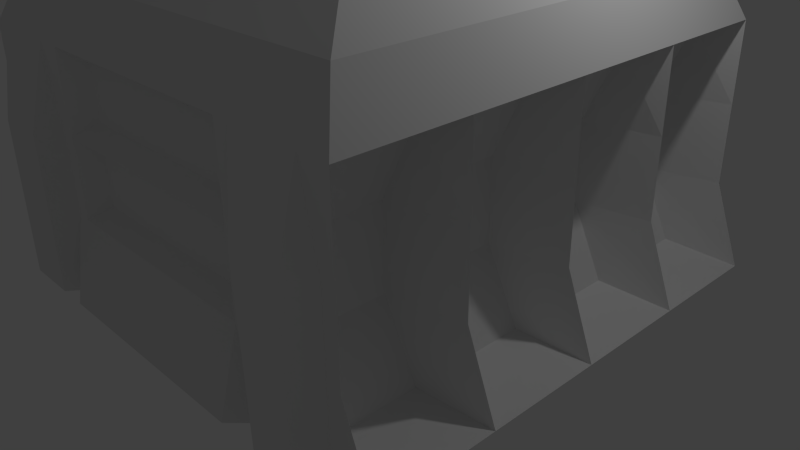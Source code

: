 # Source: bldg.blend  (saved by Blender 2.76.0; exported with 4.5.12 LTS)
import bpy
from mathutils import Matrix  # noqa: F401  (used for matrix-valued properties, if any)

bpy.ops.wm.read_factory_settings(use_empty=True)
scene = bpy.context.scene
scene.name = 'Scene'

# ---- collections
col_collection_1 = bpy.data.collections.new('Collection 1'); scene.collection.children.link(col_collection_1)

# ---- materials (node trees are filled in below, after node groups)
mat_material = bpy.data.materials.new('Material')
mat_material.alpha_threshold = 0.0
mat_material.use_transparent_shadow = False
mat_material.roughness = 0.5
mat_material.line_color = (0.0, 0.0, 0.0, 1.0)

# ---- material node trees

# ---- world
world_world = bpy.data.worlds.new('World'); scene.world = world_world
world_world.color = (0.05088, 0.05088, 0.05088)
world_world.use_sun_shadow = False
world_world.sun_shadow_jitter_overblur = 0.0
world_world.cycles.sampling_method = 'MANUAL'
world_world.cycles.sample_map_resolution = 256

# ---- cameras
cam_camera = bpy.data.cameras.new('Camera')
cam_camera.clip_end = 100.0
cam_camera.lens = 35.0
cam_camera.sensor_width = 32.0
cam_camera.sensor_height = 18.0
cam_camera.ortho_scale = 7.314
cam_camera.dof.focus_distance = 0.0
cam_camera.dof.aperture_fstop = 128.0

# ---- lights
light_lamp = bpy.data.lights.new('Lamp', 'POINT')
light_lamp.transmission_factor = 0.0
light_lamp.cutoff_distance = 30.0
light_lamp.energy = 100.0
light_lamp.shadow_buffer_clip_start = 1.001
light_lamp.shadow_soft_size = 0.1
light_lamp.shadow_maximum_resolution = 0.006
light_lamp.use_absolute_resolution = True
light_lamp.cycles.use_multiple_importance_sampling = False

# ---- meshes
me_cube = bpy.data.meshes.new('Cube')
me_cube.from_pydata([(0.8345, 0.9361, -0.9361), (0.8345, -0.9406, -0.9406), (-0.8345, -0.9305, -0.9305), (-0.8345, 0.9348, -0.9348), (0.6628, 0.6628, 1.0), (0.6628, -0.6628, 1.0), (-0.6628, -0.6628, 1.0), (-0.6628, 0.6628, 1.0), (0.8345, -0.05916, -0.9408), (1.788e-07, 1.089, -1.0), (0.6921, 0.9361, -1.49e-08), (0.0, -1.089, -1.0), (0.6921, -0.9406, 0.0), (-0.8345, 0.05627, -0.9437), (-0.6921, -0.9305, 0.0), (-0.6921, 0.9348, -1.49e-08), (0.4972, -4.009e-07, 1.021), (1.176e-07, 0.6628, 1.0), (-3.96e-07, -0.6628, 1.0), (-0.4901, 4.773e-08, 1.028), (2.384e-07, 0.8604, 0.06057), (-0.6921, 0.05627, 0.0), (-2.98e-07, -0.921, -0.08181), (0.6921, -0.05916, -1.49e-08), (-1.49e-07, -1.788e-07, 1.422), (5.96e-08, 1.192e-07, -1.0), (0.8345, -0.5594, -0.9406), (-0.5, 1.089, -1.0), (0.8345, 0.9361, 0.4361), (-0.5, -1.089, -1.0), (0.8345, -0.9406, 0.4406), (-0.8345, 0.5652, -0.9348), (-0.8345, -0.9305, 0.4305), (-0.8345, 0.9348, 0.4348), (0.4972, -0.3152, 1.021), (-0.3314, 0.6628, 1.0), (-0.3314, -0.6628, 1.0), (-0.4901, 0.31, 1.028), (0.8345, 0.4488, -0.9488), (0.5, 1.089, -1.0), (0.6921, 0.9361, -0.5), (0.5, -1.089, -1.0), (0.6921, -0.9406, -0.5), (-0.8345, -0.4289, -0.9289), (-0.6921, -0.9305, -0.5), (-0.6921, 0.9348, -0.5), (0.4972, 0.3152, 1.021), (0.3314, 0.6628, 1.0), (0.3314, -0.6628, 1.0), (-0.4901, -0.31, 1.028), (-0.4394, 0.8604, 0.06057), (0.4394, 0.8604, 0.06057), (2.384e-07, 1.0, 0.5), (2.086e-07, 1.0, -0.5), (-1.0, 0.5, 0.0), (-1.0, -0.5, 0.0), (-0.6921, 0.05627, -0.5), (-0.8345, 0.05627, 0.4437), (-0.4182, -0.921, -0.08181), (0.4182, -0.921, -0.08181), (-1.49e-07, -0.921, -0.4182), (-4.172e-07, -1.0, 0.5), (1.0, -0.5, 0.0), (1.0, 0.5, 0.0), (0.6921, -0.05916, -0.5), (0.8345, -0.05916, 0.4408), (-3.427e-07, -0.5, 1.135), (4.47e-08, 0.5, 1.135), (0.5, -3.576e-07, 1.135), (-0.4546, 1.019e-08, 1.107), (-0.5, 2.086e-07, -1.0), (0.5, 2.98e-08, -1.0), (1.192e-07, 0.5, -1.0), (2.98e-08, -0.5, -1.0), (0.5, -0.5, -1.0), (0.5, 0.5, -1.0), (-0.5, 0.5, -1.0), (-0.4546, 0.4078, 1.107), (0.4475, 0.4303, 1.114), (0.4475, -0.4303, 1.114), (0.8345, 0.4488, 0.4488), (1.0, 0.5, -0.5), (1.0, -0.5, -0.5), (0.4111, -0.921, 0.4111), (0.4182, -0.921, -0.4182), (-0.4182, -0.921, -0.4182), (-0.8345, -0.4289, 0.4289), (-1.0, -0.5, -0.5), (-1.0, 0.5, -0.5), (0.4343, 0.8604, -0.4343), (0.4394, 0.8604, 0.4394), (-0.4394, 0.8604, 0.4394), (-0.4343, 0.8604, -0.4343), (-0.8345, 0.5652, 0.4348), (-0.4111, -0.921, 0.4111), (0.8345, -0.5594, 0.4406), (-0.4546, -0.4078, 1.107), (-0.5, -0.5, -1.0), (-0.8345, 0.4437, -0.9437), (-1.126, 1.0, -1.0), (-1.0, 1.0, -0.5), (-1.0, 1.0, 0.0), (-1.0, 1.0, 0.5), (-0.6921, 0.5652, -0.5), (-0.6921, 0.5652, 0.0), (-0.8345, 0.4437, 0.4437), (-0.6921, -0.0711, -0.5), (-0.8345, -0.0711, -0.9289), (-0.8345, -0.0711, 0.4289), (-1.0, 2.384e-07, 0.0), (-1.126, 0.5, -1.0), (-0.6921, 0.4437, -0.5), (-0.6921, 0.4437, 0.0), (-1.0, 0.5, 0.5), (-0.8345, -0.5695, -0.9305), (-1.126, 2.98e-07, -1.0), (-1.0, 2.682e-07, -0.5), (-1.0, 2.086e-07, 0.5), (-0.6921, -0.0711, 0.0), (-0.8345, -0.5695, 0.4305), (-0.6921, -0.4289, 0.0), (-0.6921, -0.4289, -0.5), (-1.0, -1.0, -0.5), (-1.0, -1.0, 0.0), (-1.0, -1.0, 0.5), (-1.126, -1.0, -1.0), (-1.126, -0.5, -1.0), (-1.0, -0.5, 0.5), (-0.6921, -0.5695, 0.0), (-0.6921, -0.5695, -0.5), (0.8345, -0.4408, -0.9408), (1.126, -1.0, -1.0), (1.0, -1.0, -0.5), (1.0, -1.0, 0.0), (1.0, -1.0, 0.5), (0.6921, -0.5594, -0.5), (0.6921, -0.5594, -1.49e-08), (0.8345, -0.4408, 0.4408), (0.6921, 0.05116, -0.5), (0.8345, 0.05116, -0.9488), (0.8345, 0.05116, 0.4488), (1.0, -2.98e-07, 0.0), (1.126, -0.5, -1.0), (0.6921, -0.4408, -0.5), (0.6921, -0.4408, 0.0), (1.0, -0.5, 0.5), (0.8345, 0.5639, -0.9361), (1.126, -5.96e-08, -1.0), (1.0, -1.788e-07, -0.5), (1.0, -4.172e-07, 0.5), (0.6921, 0.05116, 0.0), (0.8345, 0.5639, 0.4361), (0.6921, 0.4488, -1.49e-08), (0.6921, 0.4488, -0.5), (1.0, 1.0, -0.5), (1.0, 1.0, 0.0), (1.0, 1.0, 0.5), (1.126, 1.0, -1.0), (1.126, 0.5, -1.0), (1.0, 0.5, 0.5), (0.6921, 0.5639, 0.0), (0.6921, 0.5639, -0.5), (0.9087, 0.9087, 0.817), (0.9087, -0.9087, 0.817), (-0.9087, -0.9087, 0.817), (-0.9087, 0.9087, 0.817), (2.068e-07, 0.9087, 0.817), (-0.9087, 1.578e-07, 0.817), (-4.577e-07, -0.9087, 0.817), (0.9087, -4.624e-07, 0.817), (0.9087, 0.4543, 0.817), (0.4543, -0.9087, 0.817), (-0.9087, -0.4543, 0.817), (0.4543, 0.9087, 0.817), (-0.4543, 0.9087, 0.817), (-0.9087, 0.4543, 0.817), (-0.4543, -0.9087, 0.817), (0.9087, -0.4543, 0.817), (0.4111, -0.921, 0.08888), (-2.98e-07, -0.921, 0.08888), (-0.4111, -0.921, 0.08888), (0.5, -1.0, -0.5), (-1.49e-07, -1.0, -0.5), (-0.5, -1.0, -0.5), (0.5, -1.0, 0.0), (-2.98e-07, -1.0, 0.0), (-0.5, -1.0, 0.0), (0.5, -1.0, 0.5), (-4.172e-07, -0.921, 0.4111), (-0.5, -1.0, 0.5), (0.4343, 0.8604, -0.06571), (2.384e-07, 0.8604, -0.06571), (-0.4343, 0.8604, -0.06571), (0.5, 1.0, 0.5), (2.384e-07, 0.8604, 0.4394), (-0.5, 1.0, 0.5), (0.5, 1.0, 0.0), (2.384e-07, 1.0, 0.0), (-0.5, 1.0, 0.0), (0.5, 1.0, -0.5), (2.086e-07, 0.8604, -0.4343), (-0.5, 1.0, -0.5), (-0.6187, 1.0, -0.5), (-0.7071, 1.086, -0.5), (-0.8917, 1.086, -0.5), (-0.9473, 1.0, -0.5), (-0.6219, 1.0, -1.0), (-0.7117, 1.086, -1.0), (-0.8938, 1.086, -1.0), (-0.9484, 1.0, -1.0), (-0.6122, 1.0, 0.5), (-0.698, 1.0, 0.5), (-0.8874, 1.0, 0.5), (-0.945, 1.0, 0.5), (-0.6154, 1.0, 0.0), (-0.7026, 1.086, 0.0), (-0.8896, 1.086, 0.0), (-0.9461, 1.0, 0.0), (0.9168, 1.0, 0.0), (0.8213, 1.092, 0.0), (0.6584, 1.092, 0.0), (0.5831, 1.0, 0.0), (0.9175, 1.0, 0.5), (0.8195, 1.0, 0.5), (0.6536, 1.0, 0.5), (0.5826, 1.0, 0.5), (0.9161, 1.0, -0.5), (0.8232, 1.092, -0.5), (0.6631, 1.092, -0.5), (0.5836, 1.0, -0.5), (0.9153, 1.0, -1.0), (0.825, 1.092, -1.0), (0.6678, 1.092, -1.0), (0.5842, 1.0, -1.0), (-0.5498, -1.0, 0.0), (-0.6214, -1.09, 0.0), (-0.857, -1.09, 0.0), (-0.9299, -1.0, 0.0), (-0.5561, -1.0, -0.5), (-0.6276, -1.09, -0.5), (-0.8643, -1.09, -0.5), (-0.9338, -1.0, -0.5), (-0.5624, -1.0, -1.0), (-0.6338, -1.09, -1.0), (-0.8717, -1.09, -1.0), (-0.9377, -1.0, -1.0), (-0.5435, -1.0, 0.5), (-0.6152, -1.0, 0.5), (-0.8496, -1.0, 0.5), (-0.9261, -1.0, 0.5), (0.9384, -1.0, -1.0), (0.8703, -1.09, -1.0), (0.676, -1.09, -1.0), (0.5881, -1.0, -1.0), (0.9399, -1.0, -0.5), (0.8708, -1.09, -0.5), (0.6665, -1.09, -0.5), (0.583, -1.0, -0.5), (0.9428, -1.0, 0.5), (0.8718, -1.0, 0.5), (0.6474, -1.0, 0.5), (0.5728, -1.0, 0.5), (0.9413, -1.0, 0.0), (0.8713, -1.09, 0.0), (0.6569, -1.09, 0.0), (0.5779, -1.0, 0.0), (0.6628, 0.3314, 1.0), (0.6628, -4.171e-07, 1.0), (0.6628, -0.3314, 1.0), (0.5, 0.5, 1.135), (0.4475, -3.7e-07, 1.114), (0.5, -0.5, 1.135), (-0.6628, -0.3314, 1.0), (-0.6628, 5.696e-08, 1.0), (-0.6628, 0.3314, 1.0), (-0.5, 0.5, 1.135), (-0.5, 0.0, 1.135), (-0.5, -0.5, 1.135)], [], [(97, 29, 242, 243, 244, 245, 125, 126), (277, 272, 6, 36), (177, 268, 5, 163), (176, 36, 6, 164), (175, 274, 7, 165), (201, 27, 206, 202), (195, 198, 214, 210), (90, 51, 20, 194), (199, 39, 9, 53), (103, 104, 15, 45), (121, 120, 118, 106), (172, 272, 273, 167), (241, 237, 123, 122), (84, 59, 22, 60), (171, 48, 18, 168), (135, 136, 12, 42), (153, 152, 150, 138), (170, 266, 267, 169), (271, 66, 18, 48), (269, 67, 24, 68), (77, 37, 19, 69), (76, 70, 115, 110), (75, 71, 25, 72), (74, 41, 11, 73), (71, 74, 73, 25), (147, 142, 74, 71), (142, 131, 250, 251, 252, 253, 41, 74), (39, 75, 72, 9), (157, 158, 75, 39, 233, 232, 231, 230), (158, 147, 71, 75), (27, 76, 110, 99, 209, 208, 207, 206), (9, 72, 76, 27), (72, 25, 70, 76), (67, 275, 276, 24), (17, 35, 275, 67), (35, 7, 274, 275), (46, 78, 270, 16), (4, 47, 269, 266), (47, 17, 67, 269), (268, 271, 48, 5), (16, 270, 79, 34), (68, 24, 66, 271), (152, 80, 140, 150), (10, 28, 151, 160), (162, 4, 266, 170), (38, 153, 138, 139), (0, 40, 161, 146), (40, 10, 160, 161), (26, 135, 42, 1), (8, 64, 143, 130), (64, 23, 144, 143), (178, 83, 188, 179), (265, 261, 187, 184), (163, 5, 48, 171), (41, 181, 182, 11), (253, 257, 181, 41), (257, 265, 184, 181), (245, 241, 122, 125), (11, 182, 183, 29), (60, 22, 58, 85), (120, 86, 108, 118), (14, 32, 119, 128), (164, 6, 272, 172), (43, 121, 106, 107), (2, 44, 129, 114), (44, 14, 128, 129), (31, 103, 45, 3), (13, 56, 111, 98), (56, 21, 112, 111), (190, 89, 200, 191), (155, 154, 226, 218), (154, 157, 230, 226), (173, 193, 52, 166), (162, 156, 222, 223, 224, 225, 193, 173), (156, 155, 218, 222), (174, 195, 210, 211, 212, 213, 102, 165), (166, 52, 195, 174), (194, 20, 50, 91), (198, 201, 202, 214), (191, 200, 92, 192), (53, 9, 27, 201), (104, 93, 33, 15), (21, 57, 105, 112), (167, 273, 274, 175), (237, 249, 124, 123), (179, 188, 94, 180), (168, 18, 36, 176), (136, 95, 30, 12), (23, 65, 137, 144), (169, 267, 268, 177), (66, 277, 36, 18), (24, 276, 277, 66), (69, 19, 49, 96), (70, 97, 126, 115), (25, 73, 97, 70), (73, 11, 29, 97), (31, 3, 99, 110), (45, 15, 101, 100), (15, 33, 102, 101), (3, 45, 100, 99), (103, 31, 110, 88), (104, 103, 88, 54), (33, 93, 113, 102), (93, 104, 54, 113), (56, 13, 115, 116), (57, 21, 109, 117), (13, 98, 110, 115), (21, 56, 116, 109), (98, 111, 88, 110), (111, 112, 54, 88), (105, 57, 117, 113), (112, 105, 113, 54), (43, 107, 115, 126), (107, 106, 116, 115), (118, 108, 117, 109), (106, 118, 109, 116), (108, 86, 127, 117), (86, 120, 55, 127), (121, 43, 126, 87), (120, 121, 87, 55), (14, 44, 122, 123), (32, 14, 123, 124), (2, 114, 126, 125), (44, 2, 125, 122), (119, 32, 124, 127), (128, 119, 127, 55), (114, 129, 87, 126), (129, 128, 55, 87), (26, 1, 131, 142), (42, 12, 133, 132), (12, 30, 134, 133), (1, 42, 132, 131), (135, 26, 142, 82), (136, 135, 82, 62), (30, 95, 145, 134), (95, 136, 62, 145), (64, 8, 147, 148), (65, 23, 141, 149), (8, 130, 142, 147), (23, 64, 148, 141), (130, 143, 82, 142), (143, 144, 62, 82), (137, 65, 149, 145), (144, 137, 145, 62), (38, 139, 147, 158), (139, 138, 148, 147), (150, 140, 149, 141), (138, 150, 141, 148), (140, 80, 159, 149), (80, 152, 63, 159), (153, 38, 158, 81), (152, 153, 81, 63), (10, 40, 154, 155), (28, 10, 155, 156), (0, 146, 158, 157), (40, 0, 157, 154), (151, 28, 156, 159), (160, 151, 159, 63), (146, 161, 81, 158), (161, 160, 63, 81), (149, 169, 177, 145), (61, 168, 176, 189), (117, 167, 175, 113), (17, 166, 174, 35), (35, 174, 165, 7), (4, 162, 173, 47), (47, 173, 166, 17), (124, 164, 172, 127), (134, 163, 171, 187, 261, 260, 259, 258), (156, 162, 170, 159), (159, 170, 169, 149), (187, 171, 168, 61), (127, 172, 167, 117), (113, 175, 165, 102), (189, 176, 164, 124, 249, 248, 247, 246), (145, 177, 163, 134), (22, 59, 184, 185), (58, 22, 185, 186), (84, 60, 182, 181), (59, 84, 181, 184), (60, 85, 183, 182), (85, 58, 186, 183), (178, 179, 185, 184), (179, 180, 186, 185), (188, 83, 187, 61), (83, 178, 184, 187), (94, 188, 61, 189), (180, 94, 189, 186), (20, 51, 196, 197), (50, 20, 197, 198), (90, 194, 52, 193), (51, 90, 193, 196), (194, 91, 195, 52), (91, 50, 198, 195), (190, 191, 197, 196), (191, 192, 198, 197), (200, 89, 199, 53), (89, 190, 196, 199), (92, 200, 53, 201), (192, 92, 201, 198), (203, 207, 208, 204), (202, 206, 207, 203), (205, 209, 99, 100), (204, 208, 209, 205), (211, 215, 216, 212), (210, 214, 215, 211), (213, 217, 101, 102), (212, 216, 217, 213), (215, 203, 204, 216), (214, 202, 203, 215), (217, 205, 100, 101), (216, 204, 205, 217), (219, 227, 228, 220), (218, 226, 227, 219), (221, 229, 199, 196), (220, 228, 229, 221), (223, 219, 220, 224), (222, 218, 219, 223), (225, 221, 196, 193), (224, 220, 221, 225), (227, 231, 232, 228), (226, 230, 231, 227), (229, 233, 39, 199), (228, 232, 233, 229), (239, 235, 236, 240), (240, 236, 237, 241), (183, 186, 234, 238), (238, 234, 235, 239), (235, 247, 248, 236), (236, 248, 249, 237), (186, 189, 246, 234), (234, 246, 247, 235), (243, 239, 240, 244), (244, 240, 241, 245), (29, 183, 238, 242), (242, 238, 239, 243), (255, 263, 264, 256), (256, 264, 265, 257), (132, 133, 262, 254), (254, 262, 263, 255), (251, 255, 256, 252), (252, 256, 257, 253), (131, 132, 254, 250), (250, 254, 255, 251), (263, 259, 260, 264), (264, 260, 261, 265), (133, 134, 258, 262), (262, 258, 259, 263), (46, 16, 267, 266), (16, 34, 268, 267), (270, 78, 269, 68), (78, 46, 266, 269), (79, 270, 68, 271), (34, 79, 271, 268), (49, 19, 273, 272), (19, 37, 274, 273), (77, 69, 276, 275), (37, 77, 275, 274), (69, 96, 277, 276), (96, 49, 272, 277)])
_ca = me_cube.color_attributes.new('Col', 'BYTE_COLOR', 'CORNER')
_ca.data.foreach_set('color', [1.0, 1.0, 1.0, 1.0, 1.0, 1.0, 1.0, 1.0, 1.0, 1.0, 1.0, 1.0, 1.0, 1.0, 1.0, 1.0, 1.0, 1.0, 1.0, 1.0, 1.0, 1.0, 1.0, 1.0, 1.0, 1.0, 1.0, 1.0, 1.0, 1.0, 1.0, 1.0, 0.9301, 1.0, 0.4564, 1.0, 0.9301, 1.0, 0.4564, 1.0, 0.9301, 1.0, 0.4564, 1.0, 0.9301, 1.0, 0.4564, 1.0, 0.9301, 1.0, 0.4564, 1.0, 0.9301, 1.0, 0.4564, 1.0, 0.9301, 1.0, 0.4564, 1.0, 0.9301, 1.0, 0.4564, 1.0, 0.9301, 1.0, 0.4564, 1.0, 0.9301, 1.0, 0.4564, 1.0, 0.9301, 1.0, 0.4564, 1.0, 0.9301, 1.0, 0.4564, 1.0, 0.9301, 1.0, 0.4564, 1.0, 0.9301, 1.0, 0.4564, 1.0, 0.9301, 1.0, 0.4564, 1.0, 0.9301, 1.0, 0.4564, 1.0, 0.9301, 1.0, 0.4564, 1.0, 0.9301, 1.0, 0.4564, 1.0, 0.9301, 1.0, 0.4564, 1.0, 0.9301, 1.0, 0.4564, 1.0, 0.9301, 1.0, 0.4564, 1.0, 0.9301, 1.0, 0.4564, 1.0, 0.9301, 1.0, 0.4564, 1.0, 0.9301, 1.0, 0.4564, 1.0, 0.1195, 0.4342, 0.1119, 1.0, 0.1195, 0.4342, 0.1119, 1.0, 0.1195, 0.4342, 0.1119, 1.0, 0.1195, 0.4342, 0.1119, 1.0, 0.9301, 1.0, 0.4564, 1.0, 0.9301, 1.0, 0.4564, 1.0, 0.9301, 1.0, 0.4564, 1.0, 0.9301, 1.0, 0.4564, 1.0, 0.1195, 0.4342, 0.1119, 1.0, 0.1195, 0.4342, 0.1119, 1.0, 0.1195, 0.4342, 0.1119, 1.0, 0.1356, 0.4508, 0.1195, 1.0, 0.1195, 0.4342, 0.1119, 1.0, 0.1195, 0.4342, 0.1119, 1.0, 0.1195, 0.4342, 0.1119, 1.0, 0.1248, 0.4397, 0.1144, 1.0, 0.9301, 1.0, 0.4564, 1.0, 0.9301, 1.0, 0.4564, 1.0, 0.9301, 1.0, 0.4564, 1.0, 0.9301, 1.0, 0.4564, 1.0, 0.9301, 1.0, 0.4564, 1.0, 0.9301, 1.0, 0.4564, 1.0, 0.9301, 1.0, 0.4564, 1.0, 0.9301, 1.0, 0.4564, 1.0, 0.1195, 0.4342, 0.1119, 1.0, 0.1195, 0.4342, 0.1119, 1.0, 0.1195, 0.4342, 0.1119, 1.0, 0.1195, 0.4342, 0.1119, 1.0, 0.9301, 1.0, 0.4564, 1.0, 0.9301, 1.0, 0.4564, 1.0, 0.9301, 1.0, 0.4564, 1.0, 0.9301, 1.0, 0.4564, 1.0, 0.1195, 0.4342, 0.1119, 1.0, 0.1195, 0.4342, 0.1119, 1.0, 0.1195, 0.4342, 0.1119, 1.0, 0.1195, 0.4342, 0.1119, 1.0, 0.1195, 0.4342, 0.1119, 1.0, 0.1195, 0.4342, 0.1119, 1.0, 0.1195, 0.4342, 0.1119, 1.0, 0.1195, 0.4342, 0.1119, 1.0, 0.9301, 1.0, 0.4564, 1.0, 0.9301, 1.0, 0.4564, 1.0, 0.9301, 1.0, 0.4564, 1.0, 0.9301, 1.0, 0.4564, 1.0, 0.9301, 1.0, 0.4564, 1.0, 0.9301, 1.0, 0.4564, 1.0, 0.9301, 1.0, 0.4564, 1.0, 0.9301, 1.0, 0.4564, 1.0, 0.9301, 1.0, 0.4564, 1.0, 0.9301, 1.0, 0.4564, 1.0, 0.9301, 1.0, 0.4564, 1.0, 0.9301, 1.0, 0.4564, 1.0, 0.1195, 0.4342, 0.1119, 1.0, 0.1195, 0.4342, 0.1119, 1.0, 0.1195, 0.4342, 0.1119, 1.0, 0.1195, 0.4342, 0.1119, 1.0, 1.0, 1.0, 1.0, 1.0, 1.0, 1.0, 1.0, 1.0, 1.0, 1.0, 1.0, 1.0, 1.0, 1.0, 1.0, 1.0, 1.0, 1.0, 1.0, 1.0, 1.0, 1.0, 1.0, 1.0, 1.0, 1.0, 1.0, 1.0, 1.0, 1.0, 1.0, 1.0, 1.0, 1.0, 1.0, 1.0, 1.0, 1.0, 1.0, 1.0, 1.0, 1.0, 1.0, 1.0, 1.0, 1.0, 1.0, 1.0, 1.0, 1.0, 1.0, 1.0, 1.0, 1.0, 1.0, 1.0, 1.0, 1.0, 1.0, 1.0, 1.0, 1.0, 1.0, 1.0, 1.0, 1.0, 1.0, 1.0, 1.0, 1.0, 1.0, 1.0, 1.0, 1.0, 1.0, 1.0, 1.0, 1.0, 1.0, 1.0, 1.0, 1.0, 1.0, 1.0, 1.0, 1.0, 1.0, 1.0, 1.0, 1.0, 1.0, 1.0, 1.0, 1.0, 1.0, 1.0, 1.0, 1.0, 1.0, 1.0, 1.0, 1.0, 1.0, 1.0, 1.0, 1.0, 1.0, 1.0, 1.0, 1.0, 1.0, 1.0, 1.0, 1.0, 1.0, 1.0, 1.0, 1.0, 1.0, 1.0, 1.0, 1.0, 1.0, 1.0, 1.0, 1.0, 1.0, 1.0, 1.0, 1.0, 1.0, 1.0, 1.0, 1.0, 1.0, 1.0, 1.0, 1.0, 1.0, 1.0, 1.0, 1.0, 1.0, 1.0, 1.0, 1.0, 1.0, 1.0, 1.0, 1.0, 1.0, 1.0, 1.0, 1.0, 1.0, 1.0, 1.0, 1.0, 1.0, 1.0, 1.0, 1.0, 1.0, 1.0, 1.0, 1.0, 1.0, 1.0, 1.0, 1.0, 1.0, 1.0, 1.0, 1.0, 1.0, 1.0, 1.0, 1.0, 1.0, 1.0, 1.0, 1.0, 1.0, 1.0, 1.0, 1.0, 1.0, 1.0, 1.0, 1.0, 1.0, 1.0, 1.0, 1.0, 1.0, 1.0, 1.0, 1.0, 1.0, 1.0, 1.0, 1.0, 1.0, 1.0, 1.0, 1.0, 1.0, 1.0, 1.0, 1.0, 1.0, 1.0, 1.0, 1.0, 1.0, 1.0, 1.0, 1.0, 1.0, 1.0, 1.0, 1.0, 1.0, 1.0, 1.0, 1.0, 1.0, 1.0, 1.0, 1.0, 1.0, 1.0, 1.0, 1.0, 1.0, 1.0, 1.0, 1.0, 1.0, 1.0, 0.9301, 1.0, 0.4564, 1.0, 0.9301, 1.0, 0.4564, 1.0, 0.9301, 1.0, 0.4564, 1.0, 0.9301, 1.0, 0.4564, 1.0, 0.9301, 1.0, 0.4564, 1.0, 0.9301, 1.0, 0.4564, 1.0, 0.9301, 1.0, 0.4564, 1.0, 0.9301, 1.0, 0.4564, 1.0, 0.9301, 1.0, 0.4564, 1.0, 0.9301, 1.0, 0.4564, 1.0, 0.9301, 1.0, 0.4564, 1.0, 0.9301, 1.0, 0.4564, 1.0, 0.1195, 0.4342, 0.1119, 1.0, 0.1195, 0.4342, 0.1119, 1.0, 0.1195, 0.4342, 0.1119, 1.0, 0.1195, 0.4342, 0.1119, 1.0, 0.9301, 1.0, 0.4564, 1.0, 0.9301, 1.0, 0.4564, 1.0, 0.9301, 1.0, 0.4564, 1.0, 0.9301, 1.0, 0.4564, 1.0, 0.9301, 1.0, 0.4564, 1.0, 0.9301, 1.0, 0.4564, 1.0, 0.9301, 1.0, 0.4564, 1.0, 0.9301, 1.0, 0.4564, 1.0, 0.9301, 1.0, 0.4564, 1.0, 0.9301, 1.0, 0.4564, 1.0, 0.9301, 1.0, 0.4564, 1.0, 0.9301, 1.0, 0.4564, 1.0, 0.1195, 0.4342, 0.1119, 1.0, 0.1195, 0.4342, 0.1119, 1.0, 0.1195, 0.4342, 0.1119, 1.0, 0.1195, 0.4342, 0.1119, 1.0, 0.9301, 1.0, 0.4564, 1.0, 0.9301, 1.0, 0.4564, 1.0, 0.9301, 1.0, 0.4564, 1.0, 0.9301, 1.0, 0.4564, 1.0, 0.9301, 1.0, 0.4564, 1.0, 0.9301, 1.0, 0.4564, 1.0, 0.9301, 1.0, 0.4564, 1.0, 0.9301, 1.0, 0.4564, 1.0, 0.9301, 1.0, 0.4564, 1.0, 0.9301, 1.0, 0.4564, 1.0, 0.9301, 1.0, 0.4564, 1.0, 0.9301, 1.0, 0.4564, 1.0, 0.9301, 1.0, 0.4564, 1.0, 0.9301, 1.0, 0.4564, 1.0, 0.9301, 1.0, 0.4564, 1.0, 0.9301, 1.0, 0.4564, 1.0, 0.9301, 1.0, 0.4564, 1.0, 0.9301, 1.0, 0.4564, 1.0, 0.9301, 1.0, 0.4564, 1.0, 0.9301, 1.0, 0.4564, 1.0, 0.9301, 1.0, 0.4564, 1.0, 0.9301, 1.0, 0.4564, 1.0, 0.9301, 1.0, 0.4564, 1.0, 0.9301, 1.0, 0.4564, 1.0, 0.1195, 0.4342, 0.1119, 1.0, 0.1195, 0.4342, 0.1119, 1.0, 0.1195, 0.4342, 0.1119, 1.0, 0.1195, 0.4342, 0.1119, 1.0, 0.9301, 1.0, 0.4564, 1.0, 0.9301, 1.0, 0.4564, 1.0, 0.9301, 1.0, 0.4564, 1.0, 0.9301, 1.0, 0.4564, 1.0, 0.9301, 1.0, 0.4564, 1.0, 0.9301, 1.0, 0.4564, 1.0, 0.9301, 1.0, 0.4564, 1.0, 0.9301, 1.0, 0.4564, 1.0, 0.1195, 0.4342, 0.1119, 1.0, 0.1195, 0.4342, 0.1119, 1.0, 0.1413, 0.4564, 0.1221, 1.0, 0.1195, 0.4342, 0.1119, 1.0, 0.1195, 0.4342, 0.1119, 1.0, 0.1195, 0.4342, 0.1119, 1.0, 0.1195, 0.4342, 0.1119, 1.0, 0.1195, 0.4342, 0.1119, 1.0, 0.9301, 1.0, 0.4564, 1.0, 0.9301, 1.0, 0.4564, 1.0, 0.9301, 1.0, 0.4564, 1.0, 0.9301, 1.0, 0.4564, 1.0, 0.9301, 1.0, 0.4564, 1.0, 0.9301, 1.0, 0.4564, 1.0, 0.9301, 1.0, 0.4564, 1.0, 0.9301, 1.0, 0.4564, 1.0, 0.9301, 1.0, 0.4564, 1.0, 0.9301, 1.0, 0.4564, 1.0, 0.9301, 1.0, 0.4564, 1.0, 0.9301, 1.0, 0.4564, 1.0, 0.9301, 1.0, 0.4564, 1.0, 0.9301, 1.0, 0.4564, 1.0, 0.9301, 1.0, 0.4564, 1.0, 0.9301, 1.0, 0.4564, 1.0, 0.9301, 1.0, 0.4564, 1.0, 0.9301, 1.0, 0.4564, 1.0, 0.9301, 1.0, 0.4564, 1.0, 0.9301, 1.0, 0.4564, 1.0, 0.9301, 1.0, 0.4564, 1.0, 0.9301, 1.0, 0.4564, 1.0, 0.9301, 1.0, 0.4564, 1.0, 0.9301, 1.0, 0.4564, 1.0, 0.9301, 1.0, 0.4564, 1.0, 0.9301, 1.0, 0.4564, 1.0, 0.9301, 1.0, 0.4564, 1.0, 0.9301, 1.0, 0.4564, 1.0, 0.1195, 0.4342, 0.1119, 1.0, 0.1195, 0.4342, 0.1119, 1.0, 0.1195, 0.4342, 0.1119, 1.0, 0.1195, 0.4342, 0.1119, 1.0, 0.9301, 1.0, 0.4564, 1.0, 0.9301, 1.0, 0.4564, 1.0, 0.9301, 1.0, 0.4564, 1.0, 0.9301, 1.0, 0.4564, 1.0, 0.9301, 1.0, 0.4564, 1.0, 0.9301, 1.0, 0.4564, 1.0, 0.9301, 1.0, 0.4564, 1.0, 0.9301, 1.0, 0.4564, 1.0, 0.9301, 1.0, 0.4564, 1.0, 0.9301, 1.0, 0.4564, 1.0, 0.9301, 1.0, 0.4564, 1.0, 0.9301, 1.0, 0.4564, 1.0, 0.9301, 1.0, 0.4564, 1.0, 0.9301, 1.0, 0.4621, 1.0, 0.9301, 1.0, 0.4564, 1.0, 0.9301, 1.0, 0.4564, 1.0, 0.9301, 1.0, 0.4564, 1.0, 0.9301, 1.0, 0.4564, 1.0, 0.9301, 1.0, 0.4564, 1.0, 0.9301, 1.0, 0.4564, 1.0, 0.1195, 0.4342, 0.1119, 1.0, 0.1195, 0.4342, 0.1119, 1.0, 0.1195, 0.4342, 0.1119, 1.0, 0.2789, 0.5841, 0.1912, 1.0, 0.9301, 1.0, 0.4564, 1.0, 0.9301, 1.0, 0.4564, 1.0, 0.9301, 1.0, 0.4564, 1.0, 0.9301, 1.0, 0.4564, 1.0, 0.9301, 1.0, 0.4564, 1.0, 0.9301, 1.0, 0.4564, 1.0, 0.9301, 1.0, 0.4564, 1.0, 0.9301, 1.0, 0.4564, 1.0, 0.15, 0.4678, 0.1274, 1.0, 0.1195, 0.4342, 0.1119, 1.0, 0.1195, 0.4342, 0.1119, 1.0, 0.1195, 0.4342, 0.1119, 1.0, 0.1195, 0.4342, 0.1119, 1.0, 0.1195, 0.4342, 0.1119, 1.0, 0.1221, 0.4397, 0.1144, 1.0, 0.1195, 0.4342, 0.1119, 1.0, 0.9301, 1.0, 0.4621, 1.0, 0.9301, 1.0, 0.4678, 1.0, 0.9301, 1.0, 0.4564, 1.0, 0.9473, 1.0, 0.5271, 1.0, 0.9301, 1.0, 0.4678, 1.0, 0.9301, 1.0, 0.4678, 1.0, 0.9301, 1.0, 0.4564, 1.0, 0.9301, 1.0, 0.4564, 1.0, 0.9301, 1.0, 0.4564, 1.0, 0.9301, 1.0, 0.4564, 1.0, 0.9301, 1.0, 0.4564, 1.0, 0.9301, 1.0, 0.4564, 1.0, 0.9301, 1.0, 0.4564, 1.0, 0.9301, 1.0, 0.4564, 1.0, 0.9301, 1.0, 0.4564, 1.0, 0.9301, 1.0, 0.4564, 1.0, 0.9301, 1.0, 0.4564, 1.0, 0.9301, 1.0, 0.4564, 1.0, 0.9301, 1.0, 0.4564, 1.0, 0.9301, 1.0, 0.4564, 1.0, 0.9301, 1.0, 0.4564, 1.0, 0.9301, 1.0, 0.4621, 1.0, 0.9473, 1.0, 0.5271, 1.0, 0.9301, 1.0, 0.4564, 1.0, 0.9301, 1.0, 0.4564, 1.0, 0.9301, 1.0, 0.4564, 1.0, 0.9301, 1.0, 0.4564, 1.0, 0.9301, 1.0, 0.4564, 1.0, 0.9301, 1.0, 0.4564, 1.0, 0.9301, 1.0, 0.4564, 1.0, 0.9301, 1.0, 0.4564, 1.0, 0.9301, 1.0, 0.4564, 1.0, 0.9301, 1.0, 0.4564, 1.0, 0.9301, 1.0, 0.4564, 1.0, 0.9301, 1.0, 0.4564, 1.0, 0.9301, 1.0, 0.4564, 1.0, 0.1195, 0.4342, 0.1119, 1.0, 0.1195, 0.4342, 0.1119, 1.0, 0.1195, 0.4342, 0.1119, 1.0, 0.1195, 0.4342, 0.1119, 1.0, 0.9301, 1.0, 0.4564, 1.0, 0.9301, 1.0, 0.4564, 1.0, 0.9301, 1.0, 0.4564, 1.0, 0.9301, 1.0, 0.4564, 1.0, 0.1195, 0.4342, 0.1119, 1.0, 0.1221, 0.4397, 0.1144, 1.0, 0.1195, 0.4342, 0.1119, 1.0, 0.1195, 0.4342, 0.1119, 1.0, 0.9301, 1.0, 0.4564, 1.0, 0.9301, 1.0, 0.4564, 1.0, 0.9301, 1.0, 0.4564, 1.0, 0.9301, 1.0, 0.4564, 1.0, 0.9301, 1.0, 0.4564, 1.0, 0.9301, 1.0, 0.4564, 1.0, 0.9301, 1.0, 0.4564, 1.0, 0.9301, 1.0, 0.4564, 1.0, 0.9301, 1.0, 0.4564, 1.0, 0.9301, 1.0, 0.4564, 1.0, 0.9301, 1.0, 0.4564, 1.0, 0.9301, 1.0, 0.4564, 1.0, 0.9301, 1.0, 0.4564, 1.0, 0.9301, 1.0, 0.4564, 1.0, 0.9301, 1.0, 0.4564, 1.0, 0.9301, 1.0, 0.4564, 1.0, 0.9301, 1.0, 0.4564, 1.0, 0.9301, 1.0, 0.4564, 1.0, 0.9301, 1.0, 0.4564, 1.0, 0.9301, 1.0, 0.4564, 1.0, 0.1195, 0.4342, 0.1119, 1.0, 0.1195, 0.4342, 0.1119, 1.0, 0.1195, 0.4342, 0.1119, 1.0, 0.1195, 0.4342, 0.1119, 1.0, 0.9301, 1.0, 0.4564, 1.0, 0.9301, 1.0, 0.4564, 1.0, 0.9301, 1.0, 0.4564, 1.0, 0.9301, 1.0, 0.4564, 1.0, 0.9301, 1.0, 0.4564, 1.0, 0.9301, 1.0, 0.4564, 1.0, 0.9301, 1.0, 0.4564, 1.0, 0.9301, 1.0, 0.4564, 1.0, 0.9301, 1.0, 0.4564, 1.0, 0.9301, 1.0, 0.4564, 1.0, 0.9301, 1.0, 0.4564, 1.0, 0.9301, 1.0, 0.4564, 1.0, 0.9301, 1.0, 0.4564, 1.0, 0.9301, 1.0, 0.4564, 1.0, 0.9301, 1.0, 0.4564, 1.0, 0.9301, 1.0, 0.4564, 1.0, 0.9301, 1.0, 0.4564, 1.0, 0.9301, 1.0, 0.4564, 1.0, 0.9301, 1.0, 0.4564, 1.0, 0.9301, 1.0, 0.4564, 1.0, 0.9301, 1.0, 0.4564, 1.0, 0.9301, 1.0, 0.4564, 1.0, 0.9301, 1.0, 0.4564, 1.0, 0.9301, 1.0, 0.4564, 1.0, 0.1195, 0.4342, 0.1119, 1.0, 0.1195, 0.4342, 0.1119, 1.0, 0.1195, 0.4342, 0.1119, 1.0, 0.1195, 0.4342, 0.1119, 1.0, 1.0, 1.0, 1.0, 1.0, 1.0, 1.0, 1.0, 1.0, 1.0, 1.0, 1.0, 1.0, 1.0, 1.0, 1.0, 1.0, 1.0, 1.0, 1.0, 1.0, 1.0, 1.0, 1.0, 1.0, 1.0, 1.0, 1.0, 1.0, 1.0, 1.0, 1.0, 1.0, 1.0, 1.0, 1.0, 1.0, 1.0, 1.0, 1.0, 1.0, 0.9387, 1.0, 0.5029, 1.0, 1.0, 1.0, 1.0, 1.0, 0.9301, 1.0, 0.4564, 1.0, 0.9301, 1.0, 0.4564, 1.0, 0.9301, 1.0, 0.4564, 1.0, 0.9301, 1.0, 0.4564, 1.0, 0.9301, 1.0, 0.4564, 1.0, 0.9301, 1.0, 0.4564, 1.0, 0.9301, 1.0, 0.4564, 1.0, 0.9301, 1.0, 0.4564, 1.0, 0.9301, 1.0, 0.4564, 1.0, 0.9301, 1.0, 0.4564, 1.0, 0.9301, 1.0, 0.4564, 1.0, 0.9301, 1.0, 0.4564, 1.0, 0.9301, 1.0, 0.4564, 1.0, 0.9301, 1.0, 0.4564, 1.0, 0.9301, 1.0, 0.4564, 1.0, 0.9301, 1.0, 0.4564, 1.0, 0.9387, 1.0, 0.4793, 1.0, 0.9301, 1.0, 0.4564, 1.0, 0.9301, 1.0, 0.4564, 1.0, 0.9301, 1.0, 0.4564, 1.0, 0.9301, 1.0, 0.4564, 1.0, 0.9387, 1.0, 0.4793, 1.0, 0.9301, 1.0, 0.4564, 1.0, 0.9301, 1.0, 0.4564, 1.0, 0.9301, 1.0, 0.4564, 1.0, 0.9301, 1.0, 0.4564, 1.0, 0.9301, 1.0, 0.4564, 1.0, 0.9301, 1.0, 0.4564, 1.0, 0.9301, 1.0, 0.4564, 1.0, 0.9301, 1.0, 0.4564, 1.0, 0.9301, 1.0, 0.4564, 1.0, 0.9301, 1.0, 0.4564, 1.0, 0.9301, 1.0, 0.4564, 1.0, 0.9301, 1.0, 0.4564, 1.0, 0.9301, 1.0, 0.4564, 1.0, 0.9301, 1.0, 0.4564, 1.0, 0.9301, 1.0, 0.4564, 1.0, 0.9301, 1.0, 0.4564, 1.0, 0.9301, 1.0, 0.4564, 1.0, 0.9301, 1.0, 0.4564, 1.0, 0.9301, 1.0, 0.4564, 1.0, 0.9301, 1.0, 0.4564, 1.0, 0.9301, 1.0, 0.4564, 1.0, 0.9301, 1.0, 0.4564, 1.0, 0.9301, 1.0, 0.4564, 1.0, 0.9301, 1.0, 0.4564, 1.0, 0.9301, 1.0, 0.4564, 1.0, 0.9301, 1.0, 0.4564, 1.0, 0.9301, 1.0, 0.4564, 1.0, 0.9301, 1.0, 0.4564, 1.0, 0.9301, 1.0, 0.4564, 1.0, 0.9301, 1.0, 0.4564, 1.0, 0.9301, 1.0, 0.4564, 1.0, 0.9301, 1.0, 0.4564, 1.0, 0.9301, 1.0, 0.4564, 1.0, 0.9301, 1.0, 0.4564, 1.0, 0.9301, 1.0, 0.4564, 1.0, 0.9301, 1.0, 0.4564, 1.0, 0.9301, 1.0, 0.4564, 1.0, 0.9301, 1.0, 0.4564, 1.0, 0.9301, 1.0, 0.4564, 1.0, 0.9301, 1.0, 0.4564, 1.0, 0.9301, 1.0, 0.4564, 1.0, 0.9301, 1.0, 0.4564, 1.0, 0.9301, 1.0, 0.4564, 1.0, 0.9301, 1.0, 0.4564, 1.0, 0.9301, 1.0, 0.4564, 1.0, 0.9301, 1.0, 0.4564, 1.0, 0.9301, 1.0, 0.4564, 1.0, 0.9301, 1.0, 0.4564, 1.0, 0.9301, 1.0, 0.4564, 1.0, 0.9301, 1.0, 0.4564, 1.0, 0.9301, 1.0, 0.4564, 1.0, 0.9301, 1.0, 0.4564, 1.0, 0.9301, 1.0, 0.4564, 1.0, 0.9301, 1.0, 0.4564, 1.0, 0.9301, 1.0, 0.4564, 1.0, 0.9301, 1.0, 0.4564, 1.0, 0.9301, 1.0, 0.4564, 1.0, 0.9301, 1.0, 0.4564, 1.0, 0.9301, 1.0, 0.4564, 1.0, 0.9301, 1.0, 0.4564, 1.0, 0.9301, 1.0, 0.4564, 1.0, 0.9301, 1.0, 0.4564, 1.0, 0.9301, 1.0, 0.4564, 1.0, 0.9301, 1.0, 0.4564, 1.0, 0.9301, 1.0, 0.4564, 1.0, 0.9301, 1.0, 0.4564, 1.0, 0.9301, 1.0, 0.4564, 1.0, 0.9301, 1.0, 0.4564, 1.0, 0.9301, 1.0, 0.4564, 1.0, 0.9301, 1.0, 0.4564, 1.0, 0.9301, 1.0, 0.4564, 1.0, 0.9301, 1.0, 0.4564, 1.0, 0.9301, 1.0, 0.4564, 1.0, 0.9301, 1.0, 0.4564, 1.0, 0.9301, 1.0, 0.4564, 1.0, 0.9301, 1.0, 0.4564, 1.0, 0.9301, 1.0, 0.4564, 1.0, 0.9301, 1.0, 0.4564, 1.0, 0.9301, 1.0, 0.4564, 1.0, 0.9301, 1.0, 0.4564, 1.0, 0.9301, 1.0, 0.4564, 1.0, 0.9301, 1.0, 0.4564, 1.0, 0.9301, 1.0, 0.4564, 1.0, 0.9301, 1.0, 0.4564, 1.0, 0.9301, 1.0, 0.4564, 1.0, 0.9301, 1.0, 0.4564, 1.0, 0.9301, 1.0, 0.4564, 1.0, 0.9301, 1.0, 0.4564, 1.0, 0.9301, 1.0, 0.4564, 1.0, 0.9301, 1.0, 0.4564, 1.0, 0.9301, 1.0, 0.4564, 1.0, 0.9301, 1.0, 0.4564, 1.0, 0.9301, 1.0, 0.4564, 1.0, 0.9301, 1.0, 0.4564, 1.0, 0.9301, 1.0, 0.4564, 1.0, 0.9301, 1.0, 0.4564, 1.0, 0.9301, 1.0, 0.4564, 1.0, 0.9301, 1.0, 0.4564, 1.0, 0.9301, 1.0, 0.4564, 1.0, 0.9301, 1.0, 0.4564, 1.0, 0.9301, 1.0, 0.4564, 1.0, 0.9301, 1.0, 0.4564, 1.0, 0.9301, 1.0, 0.4564, 1.0, 0.9301, 1.0, 0.4564, 1.0, 0.9301, 1.0, 0.4564, 1.0, 0.9301, 1.0, 0.4564, 1.0, 0.9301, 1.0, 0.4564, 1.0, 0.9301, 1.0, 0.4564, 1.0, 0.9301, 1.0, 0.4564, 1.0, 0.9301, 1.0, 0.4564, 1.0, 0.9301, 1.0, 0.4564, 1.0, 0.9301, 1.0, 0.4564, 1.0, 0.9301, 1.0, 0.4564, 1.0, 0.9301, 1.0, 0.4564, 1.0, 0.9301, 1.0, 0.4564, 1.0, 0.9301, 1.0, 0.4564, 1.0, 0.9301, 1.0, 0.4564, 1.0, 0.9301, 1.0, 0.4564, 1.0, 0.9301, 1.0, 0.4564, 1.0, 0.9301, 1.0, 0.4564, 1.0, 0.9301, 1.0, 0.4564, 1.0, 0.9301, 1.0, 0.4564, 1.0, 0.9301, 1.0, 0.4621, 1.0, 0.9301, 1.0, 0.4564, 1.0, 0.9301, 1.0, 0.4564, 1.0, 0.9301, 1.0, 0.4564, 1.0, 0.9301, 1.0, 0.4564, 1.0, 0.9301, 1.0, 0.4621, 1.0, 0.9301, 1.0, 0.4564, 1.0, 0.9301, 1.0, 0.4564, 1.0, 0.9301, 1.0, 0.4564, 1.0, 0.9301, 1.0, 0.4564, 1.0, 0.9301, 1.0, 0.4564, 1.0, 0.9301, 1.0, 0.4564, 1.0, 0.9301, 1.0, 0.4564, 1.0, 0.9301, 1.0, 0.4564, 1.0, 0.9301, 1.0, 0.4564, 1.0, 0.9301, 1.0, 0.4564, 1.0, 0.9301, 1.0, 0.4564, 1.0, 0.9301, 1.0, 0.4564, 1.0, 0.9301, 1.0, 0.4564, 1.0, 0.9301, 1.0, 0.4564, 1.0, 0.9301, 1.0, 0.4564, 1.0, 0.9301, 1.0, 0.4564, 1.0, 0.9301, 1.0, 0.4564, 1.0, 0.9301, 1.0, 0.4678, 1.0, 0.9301, 1.0, 0.4564, 1.0, 0.9301, 1.0, 0.4564, 1.0, 0.9301, 1.0, 0.4564, 1.0, 0.9301, 1.0, 0.4564, 1.0, 0.9301, 1.0, 0.4564, 1.0, 0.9301, 1.0, 0.4564, 1.0, 0.9301, 1.0, 0.4564, 1.0, 0.9301, 1.0, 0.4564, 1.0, 0.9301, 1.0, 0.4621, 1.0, 0.9301, 1.0, 0.4564, 1.0, 0.9301, 1.0, 0.4621, 1.0, 0.9473, 1.0, 0.552, 1.0, 0.9301, 1.0, 0.4564, 1.0, 0.9301, 1.0, 0.4564, 1.0, 0.9301, 1.0, 0.4564, 1.0, 0.9301, 1.0, 0.4564, 1.0, 0.9301, 1.0, 0.4564, 1.0, 0.9301, 1.0, 0.4564, 1.0, 0.9301, 1.0, 0.4564, 1.0, 0.9301, 1.0, 0.4564, 1.0, 0.9301, 1.0, 0.4564, 1.0, 0.9301, 1.0, 0.4564, 1.0, 0.9301, 1.0, 0.4564, 1.0, 0.9301, 1.0, 0.4564, 1.0, 0.9301, 1.0, 0.4564, 1.0, 0.9301, 1.0, 0.4564, 1.0, 0.9301, 1.0, 0.4564, 1.0, 0.9301, 1.0, 0.4564, 1.0, 0.9473, 1.0, 0.5333, 1.0, 0.9301, 1.0, 0.4564, 1.0, 0.9301, 1.0, 0.4564, 1.0, 0.9301, 1.0, 0.4564, 1.0, 0.9301, 1.0, 0.4564, 1.0, 0.9301, 1.0, 0.4621, 1.0, 0.9301, 1.0, 0.4564, 1.0, 0.9301, 1.0, 0.4564, 1.0, 0.9301, 1.0, 0.4564, 1.0, 0.9301, 1.0, 0.4564, 1.0, 0.9301, 1.0, 0.4564, 1.0, 0.9301, 1.0, 0.4564, 1.0, 0.9301, 1.0, 0.4564, 1.0, 0.9301, 1.0, 0.4564, 1.0, 0.9301, 1.0, 0.4564, 1.0, 0.9301, 1.0, 0.4564, 1.0, 0.9301, 1.0, 0.4564, 1.0, 0.9301, 1.0, 0.4564, 1.0, 0.9301, 1.0, 0.4564, 1.0, 0.9301, 1.0, 0.4564, 1.0, 0.9301, 1.0, 0.4564, 1.0, 0.9301, 1.0, 0.4564, 1.0, 0.9301, 1.0, 0.4564, 1.0, 0.9301, 1.0, 0.4564, 1.0, 0.9301, 1.0, 0.4564, 1.0, 0.9301, 1.0, 0.4564, 1.0, 0.9301, 1.0, 0.4564, 1.0, 0.9301, 1.0, 0.4564, 1.0, 0.9301, 1.0, 0.4564, 1.0, 0.9301, 1.0, 0.4564, 1.0, 0.9301, 1.0, 0.4564, 1.0, 0.9301, 1.0, 0.4564, 1.0, 0.9301, 1.0, 0.4564, 1.0, 0.9301, 1.0, 0.4564, 1.0, 0.9301, 1.0, 0.4564, 1.0, 0.9301, 1.0, 0.4564, 1.0, 0.9301, 1.0, 0.4564, 1.0, 0.9301, 1.0, 0.4564, 1.0, 0.9301, 1.0, 0.4564, 1.0, 0.9301, 1.0, 0.4564, 1.0, 0.9301, 1.0, 0.4564, 1.0, 0.9301, 1.0, 0.4564, 1.0, 0.9301, 1.0, 0.4564, 1.0, 0.9301, 1.0, 0.4564, 1.0, 0.9301, 1.0, 0.4564, 1.0, 0.9301, 1.0, 0.4564, 1.0, 0.9301, 1.0, 0.4564, 1.0, 0.9301, 1.0, 0.4564, 1.0, 0.9301, 1.0, 0.4564, 1.0, 0.9301, 1.0, 0.4564, 1.0, 0.9301, 1.0, 0.4564, 1.0, 0.9301, 1.0, 0.4564, 1.0, 0.9301, 1.0, 0.4564, 1.0, 0.9301, 1.0, 0.4564, 1.0, 0.9301, 1.0, 0.4564, 1.0, 0.9473, 1.0, 0.5711, 1.0, 0.9301, 1.0, 0.4564, 1.0, 0.9301, 1.0, 0.4564, 1.0, 0.9301, 1.0, 0.4564, 1.0, 0.9301, 1.0, 0.4564, 1.0, 0.9301, 1.0, 0.4564, 1.0, 0.9301, 1.0, 0.4564, 1.0, 0.9301, 1.0, 0.4564, 1.0, 0.9301, 1.0, 0.4564, 1.0, 0.9301, 1.0, 0.4564, 1.0, 0.9301, 1.0, 0.4564, 1.0, 0.9301, 1.0, 0.4564, 1.0, 0.9301, 1.0, 0.4564, 1.0, 0.9301, 1.0, 0.4564, 1.0, 0.9301, 1.0, 0.4564, 1.0, 0.9301, 1.0, 0.4564, 1.0, 0.9301, 1.0, 0.4564, 1.0, 0.9301, 1.0, 0.4564, 1.0, 0.9301, 1.0, 0.4564, 1.0, 0.9301, 1.0, 0.4564, 1.0, 0.9301, 1.0, 0.4564, 1.0, 0.9301, 1.0, 0.4564, 1.0, 0.9301, 1.0, 0.4564, 1.0, 0.9301, 1.0, 0.4564, 1.0, 0.9301, 1.0, 0.4564, 1.0, 0.9301, 1.0, 0.4564, 1.0, 0.9301, 1.0, 0.4564, 1.0, 0.9301, 1.0, 0.4564, 1.0, 0.9301, 1.0, 0.4564, 1.0, 0.9301, 1.0, 0.4564, 1.0, 0.9301, 1.0, 0.4564, 1.0, 0.9301, 1.0, 0.4564, 1.0, 0.9301, 1.0, 0.4564, 1.0, 0.9301, 1.0, 0.4564, 1.0, 0.9301, 1.0, 0.4564, 1.0, 0.9301, 1.0, 0.4564, 1.0, 0.9301, 1.0, 0.4564, 1.0, 0.9301, 1.0, 0.4564, 1.0, 0.9301, 1.0, 0.4564, 1.0, 0.9301, 1.0, 0.4564, 1.0, 0.9301, 1.0, 0.4564, 1.0, 0.9301, 1.0, 0.4564, 1.0, 0.9301, 1.0, 0.4564, 1.0, 0.9301, 1.0, 0.4564, 1.0, 0.9301, 1.0, 0.4564, 1.0, 0.9301, 1.0, 0.4564, 1.0, 0.9301, 1.0, 0.4564, 1.0, 0.9301, 1.0, 0.4564, 1.0, 0.9301, 1.0, 0.4564, 1.0, 0.9301, 1.0, 0.4564, 1.0, 0.9301, 1.0, 0.4564, 1.0, 0.9301, 1.0, 0.4564, 1.0, 0.9301, 1.0, 0.4564, 1.0, 0.9301, 1.0, 0.4564, 1.0, 0.9301, 1.0, 0.4564, 1.0, 0.9301, 1.0, 0.4564, 1.0, 0.9301, 1.0, 0.4564, 1.0, 0.9301, 1.0, 0.4564, 1.0, 0.9301, 1.0, 0.4564, 1.0, 0.9301, 1.0, 0.4564, 1.0, 0.9301, 1.0, 0.4564, 1.0, 0.9301, 1.0, 0.4564, 1.0, 0.9301, 1.0, 0.4564, 1.0, 0.9301, 1.0, 0.4564, 1.0, 0.9301, 1.0, 0.4564, 1.0, 0.9301, 1.0, 0.4564, 1.0, 0.9301, 1.0, 0.4564, 1.0, 0.9301, 1.0, 0.4564, 1.0, 0.9301, 1.0, 0.4564, 1.0, 0.9301, 1.0, 0.4564, 1.0, 0.9301, 1.0, 0.4564, 1.0, 0.9301, 1.0, 0.4564, 1.0, 0.9301, 1.0, 0.4564, 1.0, 0.9301, 1.0, 0.4564, 1.0, 0.9301, 1.0, 0.4564, 1.0, 0.9301, 1.0, 0.4564, 1.0, 0.9301, 1.0, 0.4564, 1.0, 0.9301, 1.0, 0.4564, 1.0, 0.9301, 1.0, 0.4564, 1.0, 0.9301, 1.0, 0.4564, 1.0, 0.9301, 1.0, 0.4564, 1.0, 0.9301, 1.0, 0.4564, 1.0, 0.9301, 1.0, 0.4564, 1.0, 0.9301, 1.0, 0.4564, 1.0, 0.9301, 1.0, 0.4564, 1.0, 0.9301, 1.0, 0.4564, 1.0, 0.9301, 1.0, 0.4564, 1.0, 0.9301, 1.0, 0.4564, 1.0, 0.9301, 1.0, 0.4564, 1.0, 0.9301, 1.0, 0.4564, 1.0, 0.9301, 1.0, 0.4564, 1.0, 0.9301, 1.0, 0.4564, 1.0, 0.9301, 1.0, 0.4564, 1.0, 0.9301, 1.0, 0.4564, 1.0, 0.9301, 1.0, 0.4564, 1.0, 0.9301, 1.0, 0.4564, 1.0, 0.9301, 1.0, 0.4564, 1.0, 0.9301, 1.0, 0.4564, 1.0, 0.9301, 1.0, 0.4564, 1.0, 0.9301, 1.0, 0.4564, 1.0, 0.9301, 1.0, 0.4564, 1.0, 0.9301, 1.0, 0.4564, 1.0, 0.9301, 1.0, 0.4564, 1.0, 0.9301, 1.0, 0.4564, 1.0, 0.9301, 1.0, 0.4564, 1.0, 0.9301, 1.0, 0.4564, 1.0, 0.9301, 1.0, 0.4564, 1.0, 0.9301, 1.0, 0.4564, 1.0, 0.9301, 1.0, 0.4564, 1.0, 0.9301, 1.0, 0.4564, 1.0, 0.9301, 1.0, 0.4564, 1.0, 0.9301, 1.0, 0.4564, 1.0, 0.9301, 1.0, 0.4564, 1.0, 0.9301, 1.0, 0.4564, 1.0, 0.9301, 1.0, 0.4564, 1.0, 0.9301, 1.0, 0.4564, 1.0, 0.9301, 1.0, 0.4564, 1.0, 0.9301, 1.0, 0.4564, 1.0, 0.9301, 1.0, 0.4564, 1.0, 0.9301, 1.0, 0.4564, 1.0, 0.9301, 1.0, 0.4564, 1.0, 0.9301, 1.0, 0.4564, 1.0, 0.9301, 1.0, 0.4564, 1.0, 0.9301, 1.0, 0.4564, 1.0, 0.9301, 1.0, 0.4564, 1.0, 0.9301, 1.0, 0.4564, 1.0, 0.9301, 1.0, 0.4564, 1.0, 0.9301, 1.0, 0.4564, 1.0, 0.9301, 1.0, 0.4564, 1.0, 0.9301, 1.0, 0.4564, 1.0, 0.9301, 1.0, 0.4564, 1.0, 0.9301, 1.0, 0.4564, 1.0, 0.9301, 1.0, 0.4564, 1.0, 0.9301, 1.0, 0.4564, 1.0, 0.9301, 1.0, 0.4564, 1.0, 0.9301, 1.0, 0.4564, 1.0, 0.9301, 1.0, 0.4564, 1.0, 0.9301, 1.0, 0.4564, 1.0, 0.9301, 1.0, 0.4564, 1.0, 0.9301, 1.0, 0.4564, 1.0, 0.9301, 1.0, 0.4564, 1.0, 0.9301, 1.0, 0.4564, 1.0, 0.9301, 1.0, 0.4564, 1.0, 0.9301, 1.0, 0.4564, 1.0, 0.9301, 1.0, 0.4564, 1.0, 0.9301, 1.0, 0.4564, 1.0, 0.9301, 1.0, 0.4564, 1.0, 0.9301, 1.0, 0.4564, 1.0, 0.9301, 1.0, 0.4564, 1.0, 0.9301, 1.0, 0.4564, 1.0, 0.9301, 1.0, 0.4564, 1.0, 0.9301, 1.0, 0.4564, 1.0, 0.9301, 1.0, 0.4564, 1.0, 0.9301, 1.0, 0.4564, 1.0, 0.9301, 1.0, 0.4564, 1.0, 0.9301, 1.0, 0.4564, 1.0, 0.9301, 1.0, 0.4564, 1.0, 0.9301, 1.0, 0.4564, 1.0, 0.9301, 1.0, 0.4564, 1.0, 0.9301, 1.0, 0.4564, 1.0, 0.9301, 1.0, 0.4564, 1.0, 0.9301, 1.0, 0.4564, 1.0, 0.9301, 1.0, 0.4564, 1.0, 0.9301, 1.0, 0.4564, 1.0, 0.9301, 1.0, 0.4564, 1.0, 0.9301, 1.0, 0.4564, 1.0, 0.9301, 1.0, 0.4564, 1.0, 0.9301, 1.0, 0.4564, 1.0, 0.9301, 1.0, 0.4564, 1.0, 0.9301, 1.0, 0.4564, 1.0, 0.9301, 1.0, 0.4564, 1.0, 0.9301, 1.0, 0.4564, 1.0, 0.9301, 1.0, 0.4564, 1.0, 0.9301, 1.0, 0.4564, 1.0, 0.9301, 1.0, 0.4564, 1.0, 0.9301, 1.0, 0.4564, 1.0, 0.9301, 1.0, 0.4564, 1.0, 0.9301, 1.0, 0.4564, 1.0, 0.9301, 1.0, 0.4564, 1.0, 0.9301, 1.0, 0.4564, 1.0, 0.9301, 1.0, 0.4564, 1.0, 0.9301, 1.0, 0.4564, 1.0, 0.9301, 1.0, 0.4564, 1.0, 0.9301, 1.0, 0.4564, 1.0, 0.9301, 1.0, 0.4564, 1.0, 0.9301, 1.0, 0.4564, 1.0, 0.9301, 1.0, 0.4678, 1.0, 0.9301, 1.0, 0.4564, 1.0, 0.9301, 1.0, 0.4564, 1.0, 0.9301, 1.0, 0.4564, 1.0, 0.9301, 1.0, 0.4564, 1.0, 0.9301, 1.0, 0.4564, 1.0, 0.9301, 1.0, 0.4564, 1.0, 0.9301, 1.0, 0.4564, 1.0, 0.9301, 1.0, 0.4564, 1.0, 0.9301, 1.0, 0.4564, 1.0, 0.9301, 1.0, 0.4564, 1.0, 0.9301, 1.0, 0.4564, 1.0, 0.9301, 1.0, 0.4564, 1.0, 0.9301, 1.0, 0.4564, 1.0, 0.9301, 1.0, 0.4564, 1.0, 0.9301, 1.0, 0.4564, 1.0, 0.9301, 1.0, 0.4564, 1.0, 0.9301, 1.0, 0.4564, 1.0, 0.9301, 1.0, 0.4564, 1.0, 0.9301, 1.0, 0.4564, 1.0, 0.9301, 1.0, 0.4564, 1.0, 0.9301, 1.0, 0.4564, 1.0, 0.9301, 1.0, 0.4564, 1.0, 0.9301, 1.0, 0.4564, 1.0, 0.9301, 1.0, 0.4564, 1.0, 0.9301, 1.0, 0.4564, 1.0, 0.9301, 1.0, 0.4564, 1.0, 0.9301, 1.0, 0.4564, 1.0, 0.9301, 1.0, 0.4564, 1.0, 0.9301, 1.0, 0.4564, 1.0, 0.9301, 1.0, 0.4564, 1.0, 0.9301, 1.0, 0.4564, 1.0, 0.9301, 1.0, 0.4564, 1.0, 0.9301, 1.0, 0.4564, 1.0, 0.9301, 1.0, 0.4564, 1.0, 0.9301, 1.0, 0.4564, 1.0, 0.9301, 1.0, 0.4564, 1.0, 0.9301, 1.0, 0.4564, 1.0, 0.9301, 1.0, 0.4564, 1.0, 0.9473, 1.0, 0.5271, 1.0, 0.9301, 1.0, 0.4564, 1.0, 0.9301, 1.0, 0.4564, 1.0, 0.9301, 1.0, 0.4564, 1.0, 0.9301, 1.0, 0.4564, 1.0, 0.9301, 1.0, 0.4564, 1.0, 0.9301, 1.0, 0.4564, 1.0, 0.9301, 1.0, 0.4564, 1.0, 0.9301, 1.0, 0.4564, 1.0, 0.9301, 1.0, 0.4564, 1.0, 0.9301, 1.0, 0.4564, 1.0, 0.9301, 1.0, 0.4564, 1.0, 0.9301, 1.0, 0.4564, 1.0, 0.9301, 1.0, 0.4564, 1.0, 0.9301, 1.0, 0.4564, 1.0, 0.9301, 1.0, 0.4564, 1.0, 0.9301, 1.0, 0.4564, 1.0, 0.9473, 1.0, 0.5271, 1.0, 0.9301, 1.0, 0.4564, 1.0, 0.9301, 1.0, 0.4564, 1.0, 0.9301, 1.0, 0.4564, 1.0, 0.9301, 1.0, 0.4564, 1.0, 0.9301, 1.0, 0.4564, 1.0, 0.9301, 1.0, 0.4564, 1.0, 0.9301, 1.0, 0.4564, 1.0, 0.9301, 1.0, 0.4564, 1.0, 0.9301, 1.0, 0.4564, 1.0, 0.9301, 1.0, 0.4564, 1.0, 0.9301, 1.0, 0.4564, 1.0, 0.9301, 1.0, 0.4678, 1.0, 0.9301, 1.0, 0.4564, 1.0, 0.9301, 1.0, 0.4564, 1.0, 0.9301, 1.0, 0.4564, 1.0, 0.9301, 1.0, 0.4564, 1.0, 0.9301, 1.0, 0.4678, 1.0, 0.9301, 1.0, 0.4564, 1.0, 0.9301, 1.0, 0.4564, 1.0, 0.9301, 1.0, 0.4564, 1.0, 0.9301, 1.0, 0.4564, 1.0, 0.9301, 1.0, 0.4564, 1.0, 0.9301, 1.0, 0.4564, 1.0, 0.9734, 1.0, 0.7231, 1.0, 0.9301, 1.0, 0.4564, 1.0, 0.9301, 1.0, 0.4564, 1.0, 0.9301, 1.0, 0.4564, 1.0, 0.9301, 1.0, 0.4564, 1.0, 0.9301, 1.0, 0.4564, 1.0, 0.9301, 1.0, 0.4564, 1.0, 0.9301, 1.0, 0.4564, 1.0, 0.9301, 1.0, 0.4564, 1.0, 0.9301, 1.0, 0.4564, 1.0, 0.9301, 1.0, 0.4564, 1.0, 0.9301, 1.0, 0.4564, 1.0, 0.9301, 1.0, 0.4564, 1.0, 0.9301, 1.0, 0.4564, 1.0, 0.9301, 1.0, 0.4564, 1.0, 0.9301, 1.0, 0.4564, 1.0, 0.9301, 1.0, 0.4564, 1.0, 0.9301, 1.0, 0.4564, 1.0, 0.9301, 1.0, 0.4564, 1.0, 0.9301, 1.0, 0.4564, 1.0, 0.9301, 1.0, 0.4564, 1.0, 0.9301, 1.0, 0.4564, 1.0, 0.9301, 1.0, 0.4564, 1.0, 0.9301, 1.0, 0.4564, 1.0, 0.9301, 1.0, 0.4564, 1.0, 0.9301, 1.0, 0.4564, 1.0, 0.9301, 1.0, 0.4564, 1.0, 0.9301, 1.0, 0.4564, 1.0, 0.9301, 1.0, 0.4564, 1.0, 0.9301, 1.0, 0.4564, 1.0, 0.9301, 1.0, 0.4564, 1.0, 0.9301, 1.0, 0.4564, 1.0, 0.9301, 1.0, 0.4564, 1.0, 0.9301, 1.0, 0.4564, 1.0, 0.9301, 1.0, 0.4564, 1.0, 0.9301, 1.0, 0.4564, 1.0, 0.9301, 1.0, 0.4564, 1.0, 0.9301, 1.0, 0.4564, 1.0, 0.9301, 1.0, 0.4564, 1.0, 0.9301, 1.0, 0.4564, 1.0, 0.9301, 1.0, 0.4564, 1.0, 0.9301, 1.0, 0.4564, 1.0, 0.9301, 1.0, 0.4564, 1.0, 0.9301, 1.0, 0.4564, 1.0, 0.9301, 1.0, 0.4564, 1.0, 0.9301, 1.0, 0.4564, 1.0, 0.9301, 1.0, 0.4564, 1.0, 0.9301, 1.0, 0.4564, 1.0, 0.9301, 1.0, 0.4564, 1.0, 0.9301, 1.0, 0.4564, 1.0, 0.9301, 1.0, 0.4564, 1.0, 0.9301, 1.0, 0.4564, 1.0, 0.9301, 1.0, 0.4564, 1.0, 0.9301, 1.0, 0.4564, 1.0, 0.9301, 1.0, 0.4564, 1.0, 0.9301, 1.0, 0.4564, 1.0, 0.9301, 1.0, 0.4564, 1.0, 0.9301, 1.0, 0.4564, 1.0, 0.9301, 1.0, 0.4564, 1.0, 0.9301, 1.0, 0.4564, 1.0, 0.9301, 1.0, 0.4564, 1.0, 0.9301, 1.0, 0.4564, 1.0, 0.9301, 1.0, 0.4564, 1.0, 0.9301, 1.0, 0.4564, 1.0, 0.9301, 1.0, 0.4564, 1.0, 0.9301, 1.0, 0.4564, 1.0, 0.9301, 1.0, 0.4564, 1.0, 0.9301, 1.0, 0.4564, 1.0, 0.9301, 1.0, 0.4564, 1.0, 0.9301, 1.0, 0.4564, 1.0, 0.9301, 1.0, 0.4564, 1.0, 0.9301, 1.0, 0.4564, 1.0, 0.9301, 1.0, 0.4564, 1.0, 0.9301, 1.0, 0.4564, 1.0, 0.9301, 1.0, 0.4564, 1.0, 0.9301, 1.0, 0.4564, 1.0, 0.9301, 1.0, 0.4564, 1.0, 0.9301, 1.0, 0.4564, 1.0, 0.9301, 1.0, 0.4564, 1.0, 0.9301, 1.0, 0.4564, 1.0, 0.9301, 1.0, 0.4564, 1.0, 0.9301, 1.0, 0.4564, 1.0, 0.9301, 1.0, 0.4564, 1.0, 0.9301, 1.0, 0.4564, 1.0, 0.9301, 1.0, 0.4564, 1.0, 0.9301, 1.0, 0.4564, 1.0, 0.9301, 1.0, 0.4564, 1.0, 0.9301, 1.0, 0.4564, 1.0, 0.9301, 1.0, 0.4564, 1.0, 0.9301, 1.0, 0.4564, 1.0, 0.9301, 1.0, 0.4564, 1.0, 0.9301, 1.0, 0.4564, 1.0, 0.9301, 1.0, 0.4564, 1.0, 0.9301, 1.0, 0.4564, 1.0, 0.9301, 1.0, 0.4564, 1.0, 0.9301, 1.0, 0.4564, 1.0, 0.9301, 1.0, 0.4564, 1.0, 0.9301, 1.0, 0.4564, 1.0, 0.9301, 1.0, 0.4564, 1.0, 0.9301, 1.0, 0.4564, 1.0, 0.9301, 1.0, 0.4564, 1.0, 0.9301, 1.0, 0.4564, 1.0, 0.9301, 1.0, 0.4564, 1.0, 0.9301, 1.0, 0.4564, 1.0, 0.9301, 1.0, 0.4564, 1.0, 0.9301, 1.0, 0.4564, 1.0, 0.9301, 1.0, 0.4564, 1.0, 0.9301, 1.0, 0.4564, 1.0, 0.9301, 1.0, 0.4508, 1.0, 0.9301, 1.0, 0.4564, 1.0, 0.9301, 1.0, 0.4564, 1.0, 0.9301, 1.0, 0.4508, 1.0, 0.9301, 1.0, 0.4564, 1.0, 0.9301, 1.0, 0.4564, 1.0, 0.9301, 1.0, 0.4564, 1.0, 0.9301, 1.0, 0.4564, 1.0, 0.9301, 1.0, 0.4564, 1.0, 0.9301, 1.0, 0.4564, 1.0, 0.9301, 1.0, 0.4564, 1.0, 0.9301, 1.0, 0.4564, 1.0, 0.9301, 1.0, 0.4564, 1.0, 0.9301, 1.0, 0.4564, 1.0, 0.9301, 1.0, 0.4564, 1.0, 0.9301, 1.0, 0.4564, 1.0, 0.9301, 0.9911, 0.4564, 0.9961, 0.9301, 1.0, 0.4564, 1.0, 0.9301, 1.0, 0.4564, 1.0, 0.9301, 0.9911, 0.4564, 0.9961, 0.9301, 1.0, 0.4564, 1.0, 0.9301, 1.0, 0.4564, 1.0, 0.9301, 1.0, 0.4564, 1.0, 0.9301, 1.0, 0.4564, 1.0, 0.9301, 1.0, 0.4508, 1.0, 0.9301, 1.0, 0.4564, 1.0, 0.9301, 1.0, 0.4564, 1.0, 0.9301, 1.0, 0.4564, 1.0, 0.9301, 1.0, 0.4564, 1.0, 0.9301, 1.0, 0.4564, 1.0, 0.9301, 1.0, 0.4564, 1.0, 0.9301, 1.0, 0.4508, 1.0, 0.9301, 1.0, 0.4564, 1.0, 0.9301, 1.0, 0.4564, 1.0, 0.9301, 1.0, 0.4564, 1.0, 0.9301, 1.0, 0.4564, 1.0, 0.9301, 1.0, 0.4564, 1.0, 0.9301, 1.0, 0.4564, 1.0, 0.9301, 1.0, 0.4564, 1.0])
me_cube.materials.append(mat_material)
me_cube.use_remesh_preserve_volume = False
me_cube.use_remesh_preserve_attributes = False
me_cube.use_mirror_vertex_groups = False
me_cube.use_paint_bone_selection = False
me_cube.use_paint_mask = True
me_cube.update()

# ---- objects
ob_cube = bpy.data.objects.new('Cube', me_cube)
ob_lamp = bpy.data.objects.new('Lamp', light_lamp)
ob_camera = bpy.data.objects.new('Camera', cam_camera)

# ---- transforms, parenting, visibility, modifiers, constraints
ob_cube.location = (0.0, 0.0, 2.0)
ob_cube.scale = (3.0, 3.0, 2.0)
ob_cube.lock_rotations_4d = False
ob_cube.empty_display_type = 'ARROWS'
ob_cube.lineart.crease_threshold = 0.0
ob_lamp.location = (4.076, 1.005, 5.904)
ob_lamp.rotation_euler = (0.6503, 0.05522, 1.866)
ob_lamp.lock_rotations_4d = False
ob_lamp.empty_display_type = 'ARROWS'
ob_lamp.color = (0.0, 0.0, 0.0, 0.0)
ob_lamp.lineart.crease_threshold = 0.0
ob_camera.location = (7.481, -6.508, 5.344)
ob_camera.rotation_euler = (1.109, 0.01082, 0.8149)
ob_camera.lock_rotations_4d = False
ob_camera.empty_display_type = 'ARROWS'
ob_camera.color = (0.0, 0.0, 0.0, 0.0)
ob_camera.display_type = 'WIRE'
ob_camera.lineart.crease_threshold = 0.0

# ---- collection membership
col_collection_1.objects.link(ob_cube)
col_collection_1.objects.link(ob_lamp)
col_collection_1.objects.link(ob_camera)

# ---- scene / render settings (as saved in the file)
scene.camera = ob_camera
scene.frame_start = 1; scene.frame_end = 250; scene.frame_set(1)
scene.render.engine = 'BLENDER_EEVEE_NEXT'
scene.render.resolution_percentage = 50
scene.render.dither_intensity = 0.0
scene.cycles.use_denoising = False
scene.cycles.samples = 10
scene.cycles.sampling_pattern = 'TABULATED_SOBOL'
scene.cycles.light_sampling_threshold = 0.0
scene.cycles.use_adaptive_sampling = False
scene.cycles.use_light_tree = False
scene.cycles.blur_glossy = 0.0
scene.cycles.pixel_filter_type = 'GAUSSIAN'
scene.cycles.sample_clamp_indirect = 0.0
scene.view_settings.view_transform = 'Standard'
bpy.context.view_layer.update()
